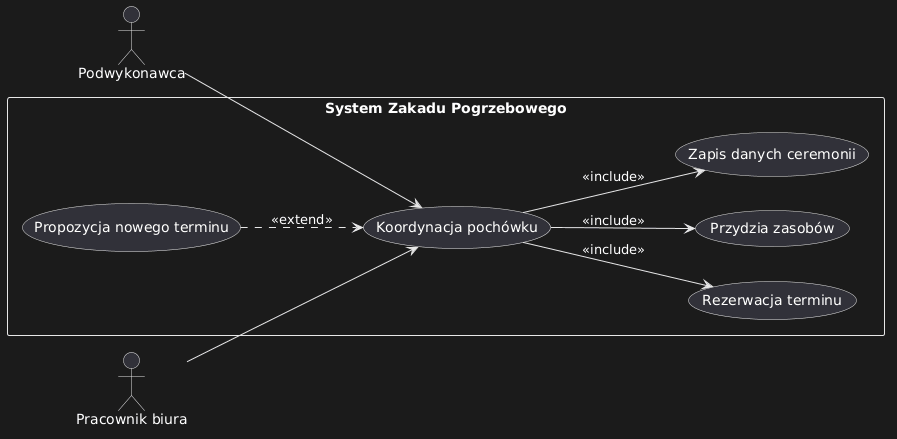

The diagram above was rendered by PlantUML. Its source (embedded in the PNG):
@startuml
left to right direction

actor "Podwykonawca" as P
actor "Pracownik biura" as PB

rectangle "System Zakładu Pogrzebowego" {

    (Koordynacja pochówku)

    ' Relacje aktorów
    P --> (Koordynacja pochówku)
    PB --> (Koordynacja pochówku)

    ' INCLUDE - główny przepływ
    (Koordynacja pochówku) --> (Rezerwacja terminu) : <<include>>
    (Koordynacja pochówku) --> (Przydział zasobów) : <<include>>
    (Koordynacja pochówku) --> (Zapis danych ceremonii) : <<include>>

    ' EXTEND - alternatywa
    (Propozycja nowego terminu) ..> (Koordynacja pochówku) : <<extend>>

}
@enduml